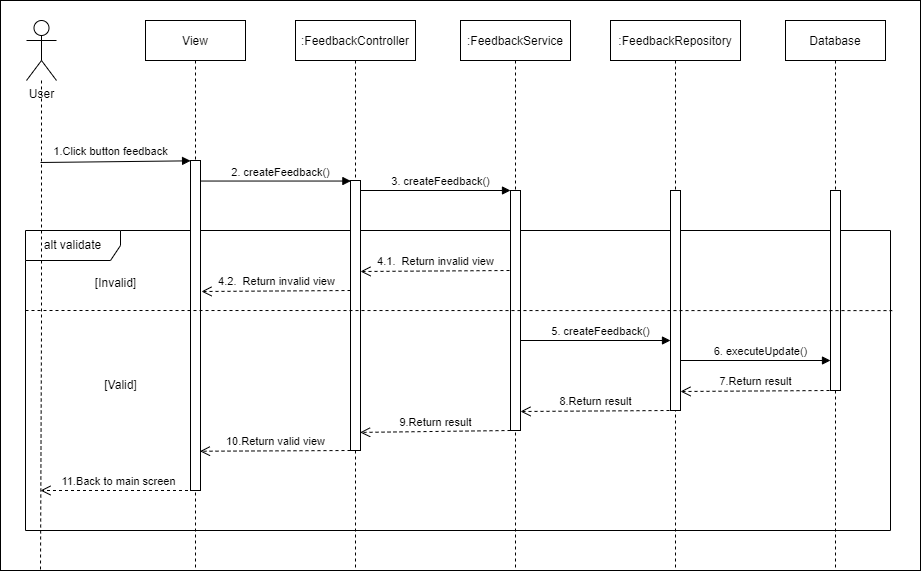

The diagram above was exported from draw.io. Its source (the exported page's mxGraphModel, read from the mxfile embedded in the PNG):
<mxGraphModel dx="1434" dy="774" grid="1" gridSize="10" guides="1" tooltips="1" connect="1" arrows="1" fold="1" page="1" pageScale="1" pageWidth="850" pageHeight="1100" math="0" shadow="0">
  <root>
    <mxCell id="0" />
    <mxCell id="1" parent="0" />
    <mxCell id="qtyWdccYqPxr5QPq1Uzy-51" value="" style="rounded=0;whiteSpace=wrap;html=1;labelPosition=center;verticalLabelPosition=bottom;align=center;verticalAlign=top;" parent="1" vertex="1">
      <mxGeometry x="400" y="170" width="920" height="570" as="geometry" />
    </mxCell>
    <mxCell id="qtyWdccYqPxr5QPq1Uzy-36" value="alt validate" style="shape=umlFrame;whiteSpace=wrap;html=1;width=95;height=30;" parent="1" vertex="1">
      <mxGeometry x="425" y="400" width="865" height="300" as="geometry" />
    </mxCell>
    <mxCell id="qtyWdccYqPxr5QPq1Uzy-14" value="User" style="shape=umlActor;verticalLabelPosition=bottom;verticalAlign=top;html=1;labelPosition=center;align=center;" parent="1" vertex="1">
      <mxGeometry x="426" y="190" width="30" height="60" as="geometry" />
    </mxCell>
    <mxCell id="qtyWdccYqPxr5QPq1Uzy-13" style="edgeStyle=orthogonalEdgeStyle;rounded=0;orthogonalLoop=1;jettySize=auto;html=1;dashed=1;endArrow=none;endFill=0;" parent="1" source="qtyWdccYqPxr5QPq1Uzy-14" edge="1">
      <mxGeometry relative="1" as="geometry">
        <mxPoint x="440" y="740" as="targetPoint" />
      </mxGeometry>
    </mxCell>
    <mxCell id="qtyWdccYqPxr5QPq1Uzy-15" value="View" style="shape=umlLifeline;perimeter=lifelinePerimeter;container=1;collapsible=0;recursiveResize=0;rounded=0;shadow=0;strokeWidth=1;" parent="1" vertex="1">
      <mxGeometry x="545" y="190" width="100" height="550" as="geometry" />
    </mxCell>
    <mxCell id="qtyWdccYqPxr5QPq1Uzy-16" value="" style="html=1;points=[];perimeter=orthogonalPerimeter;" parent="qtyWdccYqPxr5QPq1Uzy-15" vertex="1">
      <mxGeometry x="45" y="140" width="10" height="330" as="geometry" />
    </mxCell>
    <mxCell id="qtyWdccYqPxr5QPq1Uzy-19" value="11.Back to main screen" style="html=1;verticalAlign=bottom;endArrow=open;dashed=1;endSize=8;" parent="qtyWdccYqPxr5QPq1Uzy-15" edge="1">
      <mxGeometry x="-0.0508" relative="1" as="geometry">
        <mxPoint x="42.5" y="470" as="sourcePoint" />
        <mxPoint x="-105" y="470" as="targetPoint" />
        <mxPoint as="offset" />
      </mxGeometry>
    </mxCell>
    <mxCell id="qtyWdccYqPxr5QPq1Uzy-20" value=":FeedbackController" style="shape=umlLifeline;perimeter=lifelinePerimeter;container=1;collapsible=0;recursiveResize=0;rounded=0;shadow=0;strokeWidth=1;" parent="1" vertex="1">
      <mxGeometry x="695" y="190" width="120" height="550" as="geometry" />
    </mxCell>
    <mxCell id="qtyWdccYqPxr5QPq1Uzy-21" value="" style="html=1;points=[];perimeter=orthogonalPerimeter;" parent="qtyWdccYqPxr5QPq1Uzy-20" vertex="1">
      <mxGeometry x="55" y="160" width="10" height="270" as="geometry" />
    </mxCell>
    <mxCell id="qtyWdccYqPxr5QPq1Uzy-22" value="4.2. &amp;nbsp;Return invalid view" style="html=1;verticalAlign=bottom;endArrow=open;dashed=1;endSize=8;exitX=-0.055;exitY=0.291;exitDx=0;exitDy=0;exitPerimeter=0;" parent="qtyWdccYqPxr5QPq1Uzy-20" edge="1">
      <mxGeometry x="-0.0033" relative="1" as="geometry">
        <mxPoint x="55" y="270" as="sourcePoint" />
        <mxPoint x="-94" y="271" as="targetPoint" />
        <mxPoint as="offset" />
      </mxGeometry>
    </mxCell>
    <mxCell id="qtyWdccYqPxr5QPq1Uzy-23" value="10.Return valid view" style="html=1;verticalAlign=bottom;endArrow=open;dashed=1;endSize=8;exitX=-0.055;exitY=0.291;exitDx=0;exitDy=0;exitPerimeter=0;entryX=0.942;entryY=0.881;entryDx=0;entryDy=0;entryPerimeter=0;" parent="qtyWdccYqPxr5QPq1Uzy-20" target="qtyWdccYqPxr5QPq1Uzy-16" edge="1">
      <mxGeometry x="-0.0039" relative="1" as="geometry">
        <mxPoint x="55" y="430" as="sourcePoint" />
        <mxPoint x="-94" y="431" as="targetPoint" />
        <mxPoint as="offset" />
      </mxGeometry>
    </mxCell>
    <mxCell id="qtyWdccYqPxr5QPq1Uzy-28" value="4.1. &amp;nbsp;Return invalid view" style="html=1;verticalAlign=bottom;endArrow=open;dashed=1;endSize=8;exitX=-0.055;exitY=0.291;exitDx=0;exitDy=0;exitPerimeter=0;" parent="qtyWdccYqPxr5QPq1Uzy-20" edge="1">
      <mxGeometry x="-0.0033" relative="1" as="geometry">
        <mxPoint x="214" y="250" as="sourcePoint" />
        <mxPoint x="65" y="251" as="targetPoint" />
        <mxPoint as="offset" />
      </mxGeometry>
    </mxCell>
    <mxCell id="qtyWdccYqPxr5QPq1Uzy-26" value="3. createFeedback()" style="html=1;verticalAlign=bottom;endArrow=block;entryX=0;entryY=0;entryDx=0;entryDy=0;entryPerimeter=0;" parent="qtyWdccYqPxr5QPq1Uzy-20" target="qtyWdccYqPxr5QPq1Uzy-25" edge="1">
      <mxGeometry x="0.0667" width="80" relative="1" as="geometry">
        <mxPoint x="65" y="170" as="sourcePoint" />
        <mxPoint x="215" y="170" as="targetPoint" />
        <mxPoint as="offset" />
      </mxGeometry>
    </mxCell>
    <mxCell id="qtyWdccYqPxr5QPq1Uzy-24" value=":FeedbackService" style="shape=umlLifeline;perimeter=lifelinePerimeter;container=1;collapsible=0;recursiveResize=0;rounded=0;shadow=0;strokeWidth=1;" parent="1" vertex="1">
      <mxGeometry x="860" y="190" width="110" height="550" as="geometry" />
    </mxCell>
    <mxCell id="qtyWdccYqPxr5QPq1Uzy-25" value="" style="html=1;points=[];perimeter=orthogonalPerimeter;" parent="qtyWdccYqPxr5QPq1Uzy-24" vertex="1">
      <mxGeometry x="50" y="170" width="10" height="240" as="geometry" />
    </mxCell>
    <mxCell id="qtyWdccYqPxr5QPq1Uzy-29" value="9.Return result" style="html=1;verticalAlign=bottom;endArrow=open;dashed=1;endSize=8;exitX=-0.055;exitY=0.291;exitDx=0;exitDy=0;exitPerimeter=0;entryX=0.962;entryY=0.933;entryDx=0;entryDy=0;entryPerimeter=0;" parent="qtyWdccYqPxr5QPq1Uzy-24" target="qtyWdccYqPxr5QPq1Uzy-21" edge="1">
      <mxGeometry x="-0.0029" relative="1" as="geometry">
        <mxPoint x="50" y="410" as="sourcePoint" />
        <mxPoint x="-99" y="411" as="targetPoint" />
        <mxPoint as="offset" />
      </mxGeometry>
    </mxCell>
    <mxCell id="qtyWdccYqPxr5QPq1Uzy-30" value=":FeedbackRepository" style="shape=umlLifeline;perimeter=lifelinePerimeter;container=1;collapsible=0;recursiveResize=0;rounded=0;shadow=0;strokeWidth=1;" parent="1" vertex="1">
      <mxGeometry x="1010" y="190" width="130" height="550" as="geometry" />
    </mxCell>
    <mxCell id="qtyWdccYqPxr5QPq1Uzy-31" value="" style="html=1;points=[];perimeter=orthogonalPerimeter;" parent="qtyWdccYqPxr5QPq1Uzy-30" vertex="1">
      <mxGeometry x="60" y="170" width="10" height="220" as="geometry" />
    </mxCell>
    <mxCell id="qtyWdccYqPxr5QPq1Uzy-46" value="5. createFeedback()" style="html=1;verticalAlign=bottom;endArrow=block;" parent="qtyWdccYqPxr5QPq1Uzy-30" edge="1">
      <mxGeometry x="0.0667" width="80" relative="1" as="geometry">
        <mxPoint x="-90" y="320" as="sourcePoint" />
        <mxPoint x="60" y="320" as="targetPoint" />
        <mxPoint as="offset" />
      </mxGeometry>
    </mxCell>
    <mxCell id="qtyWdccYqPxr5QPq1Uzy-32" value="Database" style="shape=umlLifeline;perimeter=lifelinePerimeter;container=1;collapsible=0;recursiveResize=0;rounded=0;shadow=0;strokeWidth=1;" parent="1" vertex="1">
      <mxGeometry x="1185" y="190" width="100" height="550" as="geometry" />
    </mxCell>
    <mxCell id="qtyWdccYqPxr5QPq1Uzy-33" value="" style="html=1;points=[];perimeter=orthogonalPerimeter;" parent="qtyWdccYqPxr5QPq1Uzy-32" vertex="1">
      <mxGeometry x="45" y="170" width="10" height="200" as="geometry" />
    </mxCell>
    <mxCell id="qtyWdccYqPxr5QPq1Uzy-35" value="1.Click button feedback" style="html=1;verticalAlign=bottom;endArrow=block;entryX=0.007;entryY=0.001;entryDx=0;entryDy=0;entryPerimeter=0;" parent="1" target="qtyWdccYqPxr5QPq1Uzy-16" edge="1">
      <mxGeometry x="-0.0669" y="1" width="80" relative="1" as="geometry">
        <mxPoint x="440" y="332" as="sourcePoint" />
        <mxPoint x="585" y="330" as="targetPoint" />
        <mxPoint as="offset" />
      </mxGeometry>
    </mxCell>
    <mxCell id="qtyWdccYqPxr5QPq1Uzy-37" value="2. createFeedback()" style="html=1;verticalAlign=bottom;endArrow=block;entryX=0.038;entryY=0.002;entryDx=0;entryDy=0;entryPerimeter=0;" parent="1" source="qtyWdccYqPxr5QPq1Uzy-16" target="qtyWdccYqPxr5QPq1Uzy-21" edge="1">
      <mxGeometry x="0.0667" width="80" relative="1" as="geometry">
        <mxPoint x="605" y="350" as="sourcePoint" />
        <mxPoint x="750" y="350" as="targetPoint" />
        <mxPoint as="offset" />
      </mxGeometry>
    </mxCell>
    <mxCell id="qtyWdccYqPxr5QPq1Uzy-42" value="" style="endArrow=none;dashed=1;html=1;rounded=0;entryX=1.002;entryY=0.267;entryDx=0;entryDy=0;entryPerimeter=0;" parent="1" target="qtyWdccYqPxr5QPq1Uzy-36" edge="1">
      <mxGeometry width="50" height="50" relative="1" as="geometry">
        <mxPoint x="425" y="479.99999999999994" as="sourcePoint" />
        <mxPoint x="1275" y="479.99999999999994" as="targetPoint" />
      </mxGeometry>
    </mxCell>
    <mxCell id="qtyWdccYqPxr5QPq1Uzy-17" value="[Invalid]" style="text;html=1;align=center;verticalAlign=middle;resizable=0;points=[];autosize=1;strokeColor=none;fillColor=none;" parent="1" vertex="1">
      <mxGeometry x="485" y="438" width="60" height="30" as="geometry" />
    </mxCell>
    <mxCell id="qtyWdccYqPxr5QPq1Uzy-18" value="[Valid]" style="text;html=1;align=center;verticalAlign=middle;resizable=0;points=[];autosize=1;strokeColor=none;fillColor=none;" parent="1" vertex="1">
      <mxGeometry x="490" y="540" width="60" height="30" as="geometry" />
    </mxCell>
    <mxCell id="qtyWdccYqPxr5QPq1Uzy-47" value="6. executeUpdate()" style="html=1;verticalAlign=bottom;endArrow=block;" parent="1" edge="1">
      <mxGeometry x="0.0667" width="80" relative="1" as="geometry">
        <mxPoint x="1080" y="530" as="sourcePoint" />
        <mxPoint x="1230" y="530" as="targetPoint" />
        <mxPoint as="offset" />
      </mxGeometry>
    </mxCell>
    <mxCell id="qtyWdccYqPxr5QPq1Uzy-48" value="7.Return result" style="html=1;verticalAlign=bottom;endArrow=open;dashed=1;endSize=8;exitX=-0.055;exitY=0.291;exitDx=0;exitDy=0;exitPerimeter=0;" parent="1" edge="1">
      <mxGeometry x="-0.0033" relative="1" as="geometry">
        <mxPoint x="1229" y="560" as="sourcePoint" />
        <mxPoint x="1080" y="561" as="targetPoint" />
        <mxPoint as="offset" />
      </mxGeometry>
    </mxCell>
    <mxCell id="qtyWdccYqPxr5QPq1Uzy-49" value="8.Return result" style="html=1;verticalAlign=bottom;endArrow=open;dashed=1;endSize=8;exitX=-0.055;exitY=0.291;exitDx=0;exitDy=0;exitPerimeter=0;" parent="1" edge="1">
      <mxGeometry x="-0.0033" relative="1" as="geometry">
        <mxPoint x="1069" y="580" as="sourcePoint" />
        <mxPoint x="920" y="581" as="targetPoint" />
        <mxPoint as="offset" />
      </mxGeometry>
    </mxCell>
  </root>
</mxGraphModel>